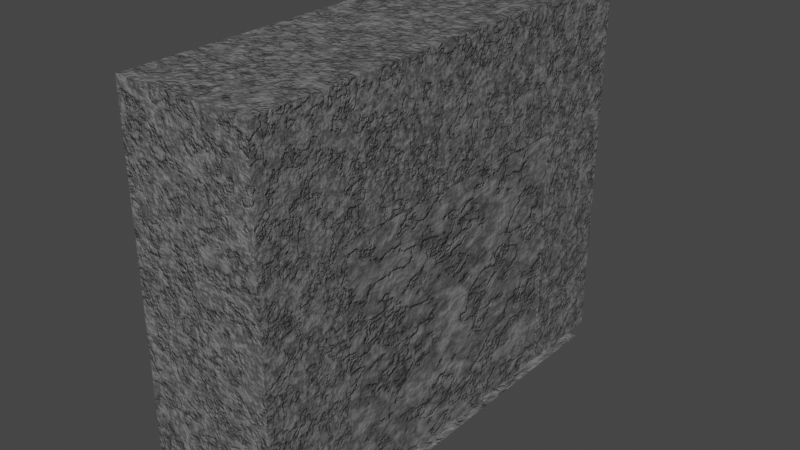 # Source: kamin.blend  (saved by Blender 3.3.6; exported with 4.5.12 LTS)
import bpy
from mathutils import Matrix  # noqa: F401  (used for matrix-valued properties, if any)

bpy.ops.wm.read_factory_settings(use_empty=True)
scene = bpy.context.scene
scene.name = 'Scene'

# ---- collections
col_collection = bpy.data.collections.new('Collection'); scene.collection.children.link(col_collection)

# ---- images (referenced by path relative to the original .blend; pixels are not part of the script)
import os
ASSET_DIR = os.environ.get("B2B_ASSET_DIR", "")  # directory of the original .blend (textures are referenced by path, not embedded)
HERE = os.path.dirname(os.path.abspath(__file__))  # packed textures are extracted next to this script under _unpacked/

def load_image(name, relpath, width, height, colorspace="sRGB"):
    """Load a texture the original file referenced (path relative to the .blend, or extracted next to this script)."""
    p = next((c for c in (os.path.join(HERE, relpath), os.path.join(ASSET_DIR, relpath)) if relpath and os.path.exists(c)), "")
    if p:
        img = bpy.data.images.load(p, check_existing=True)
        img.name = name
    else:  # same state as the original file: an image datablock whose file is absent (Cycles renders it pink)
        img = bpy.data.images.new(name, width, height)
        img.source = "FILE"
        img.filepath = "//" + (relpath or name)
    img.colorspace_settings.name = colorspace
    return img
img_stone2 = load_image('stone2', '', 1024, 1024, 'sRGB')

# ---- materials (node trees are filled in below, after node groups)
mat_stone = bpy.data.materials.new('Stone')

# ---- material node trees
mat_stone.use_nodes = True; mat_stone.node_tree.nodes.clear()
_N = mat_stone.node_tree.nodes; _L = mat_stone.node_tree.links
n0 = _N.new('ShaderNodeOutputMaterial'); n0.name = 'Material Output'; n0.location = (1606, 925)
n1 = _N.new('ShaderNodeTexCoord'); n1.name = 'Texture Coordinate'; n1.location = (-129, 786)
n2 = _N.new('ShaderNodeValToRGB'); n2.name = 'ColorRamp'; n2.location = (531, 827)
while len(n2.color_ramp.elements) > 1: n2.color_ramp.elements.remove(n2.color_ramp.elements[-1])
n2.color_ramp.elements[0].position = 0.0; n2.color_ramp.elements[0].color = (0.2623, 0.2623, 0.2623, 1.0)
_e = n2.color_ramp.elements.new(1.0); _e.color = (0.0331, 0.0331, 0.0331, 1.0)
n3 = _N.new('ShaderNodeTexNoise'); n3.name = 'Noise Texture'; n3.location = (91, 745)
n3.inputs[3].default_value = 15.0
n3.inputs[4].default_value = 0.55
n4 = _N.new('ShaderNodeTexVoronoi'); n4.name = 'Voronoi Texture'; n4.location = (311, 826)
n5 = _N.new('ShaderNodeTexNoise'); n5.name = 'Noise Texture.001'; n5.location = (91, 477)
n5.inputs[2].default_value = 3.0
n5.inputs[3].default_value = 15.0
n5.inputs[4].default_value = 0.55
n6 = _N.new('ShaderNodeMix'); n6.name = 'Mix'; n6.location = (851, 822)
n6.data_type = 'RGBA'
n6.blend_type = 'DARKEN'
n6.inputs[0].default_value = 0.3
n7 = _N.new('ShaderNodeBump'); n7.name = 'Bump.001'; n7.location = (851, 451)
n7.inputs[0].default_value = 0.35
n7.inputs[1].default_value = 1.0
n7.inputs[2].default_value = 1.0
n8 = _N.new('ShaderNodeTexVoronoi'); n8.name = 'Voronoi Texture.001'; n8.location = (311, 558)
n8.feature = 'DISTANCE_TO_EDGE'
n8.inputs[2].default_value = 2.0
n9 = _N.new('ShaderNodeValToRGB'); n9.name = 'ColorRamp.001'; n9.location = (1071, 760)
while len(n9.color_ramp.elements) > 1: n9.color_ramp.elements.remove(n9.color_ramp.elements[-1])
n9.color_ramp.elements[0].position = 0.0; n9.color_ramp.elements[0].color = (0.4254, 0.4254, 0.4254, 1.0)
_e = n9.color_ramp.elements.new(1.0); _e.color = (1.0, 1.0, 1.0, 1.0)
n10 = _N.new('ShaderNodeBump'); n10.name = 'Bump'; n10.location = (1148, 437)
n10.inputs[0].default_value = 0.25
n10.inputs[1].default_value = 1.0
n10.inputs[2].default_value = 1.0
n11 = _N.new('ShaderNodeValToRGB'); n11.name = 'ColorRamp.002'; n11.location = (522, 450)
while len(n11.color_ramp.elements) > 1: n11.color_ramp.elements.remove(n11.color_ramp.elements[-1])
n11.color_ramp.elements[0].position = 0.0; n11.color_ramp.elements[0].color = (0.0, 0.0, 0.0, 1.0)
_e = n11.color_ramp.elements.new(0.04364); _e.color = (1.0, 1.0, 1.0, 1.0)
n12 = _N.new('ShaderNodeBsdfPrincipled'); n12.name = 'Principled BSDF'; n12.location = (1505, 703)
n12.distribution = 'GGX'
n12.subsurface_method = 'RANDOM_WALK_SKIN'
n12.inputs[3].default_value = 1.45
n12.inputs[27].default_value = (0.0, 0.0, 0.0, 1.0)
n12.inputs[28].default_value = 1.0
n13 = _N.new('ShaderNodeTexImage'); n13.name = 'Image Texture'; n13.location = (1831, 407)
n13.image = img_stone2
_L.new(n3.outputs[1], n4.inputs[0])
_L.new(n1.outputs[3], n3.inputs[0])
_L.new(n6.outputs[2], n12.inputs[0])
_L.new(n4.outputs[0], n2.inputs[0])
_L.new(n5.outputs[1], n8.inputs[0])
_L.new(n1.outputs[3], n5.inputs[0])
_L.new(n2.outputs[0], n6.inputs[6])
_L.new(n8.outputs[0], n6.inputs[7])
_L.new(n9.outputs[0], n12.inputs[2])
_L.new(n6.outputs[2], n9.inputs[0])
_L.new(n6.outputs[2], n10.inputs[3])
_L.new(n7.outputs[0], n10.inputs[4])
_L.new(n11.outputs[0], n7.inputs[3])
_L.new(n8.outputs[0], n11.inputs[0])
_L.new(n12.outputs[0], n0.inputs[0])
_L.new(n10.outputs[0], n12.inputs[5])
n0.is_active_output = True

# ---- world
world_world = bpy.data.worlds.new('World'); scene.world = world_world
world_world.use_nodes = True; world_world.node_tree.nodes.clear()
_N = world_world.node_tree.nodes; _L = world_world.node_tree.links
n0 = _N.new('ShaderNodeOutputWorld'); n0.name = 'World Output'; n0.location = (300, 300)
n1 = _N.new('ShaderNodeBackground'); n1.name = 'Background'; n1.location = (10, 300)
n1.inputs[0].default_value = (0.05088, 0.05088, 0.05088, 1.0)
_L.new(n1.outputs[0], n0.inputs[0])
n0.is_active_output = True
world_world.color = (0.05088, 0.05088, 0.05088)
world_world.use_sun_shadow = False
world_world.sun_shadow_jitter_overblur = 0.0

# ---- meshes
me_plane_001 = bpy.data.meshes.new('Plane.001')
me_plane_001.from_pydata([(-1.0, -0.6744, 0.0), (1.0, -0.6744, 0.0), (-1.0, 0.6744, 0.0), (1.0, 0.6744, 0.0), (-1.0, -0.6744, 3.658), (1.0, -0.6744, 3.658), (-1.0, 0.6744, 3.658), (1.0, 0.6744, 3.658), (-1.0, -0.6744, 5.532), (1.0, -0.6744, 5.532), (-1.0, 0.6744, 5.532), (1.0, 0.6744, 5.532), (-1.0, 4.755, 3.658), (1.0, 4.755, 3.658), (-1.0, 4.755, 5.532), (1.0, 4.755, 5.532), (-1.0, 4.766, 3.658), (1.0, 4.766, 3.658), (-1.0, 4.766, 5.532), (1.0, 4.766, 5.532), (-1.0, 6.108, 3.658), (1.0, 6.108, 3.658), (-1.0, 6.108, 5.532), (1.0, 6.108, 5.532), (-1.0, 4.766, 0.131), (1.0, 4.766, 0.131), (-1.0, 6.108, 0.131), (1.0, 6.108, 0.131), (-1.0, 4.766, 0.000367), (1.0, 4.766, 0.000367), (-1.0, 6.108, 0.000367), (1.0, 6.108, 0.000367)], [], [(0, 2, 3, 1), (1, 3, 7, 5), (2, 0, 4, 6), (3, 2, 6, 7), (0, 1, 5, 4), (8, 9, 11, 10), (4, 5, 9, 8), (5, 7, 11, 9), (6, 4, 8, 10), (7, 6, 12, 13), (12, 14, 18, 16), (6, 10, 14, 12), (11, 7, 13, 15), (10, 11, 15, 14), (19, 17, 21, 23), (13, 12, 16, 17), (15, 13, 17, 19), (14, 15, 19, 18), (20, 22, 23, 21), (18, 19, 23, 22), (16, 18, 22, 20), (21, 17, 25, 27), (27, 25, 29, 31), (20, 21, 27, 26), (16, 20, 26, 24), (17, 16, 24, 25), (29, 28, 30, 31), (25, 24, 28, 29), (24, 26, 30, 28), (26, 27, 31, 30)])
_uv = me_plane_001.uv_layers.new(name='UVMap')
_uv.uv.foreach_set('vector', [0.6124, 0.7992, 0.7156, 0.7992, 0.7156, 0.9523, 0.6124, 0.9523, 0.4235, 0.0, 0.4235, 0.1032, 0.1434, 0.1032, 0.1434, 0.0, 0.8469, 0.4159, 0.8469, 0.5192, 0.5669, 0.5192, 0.5669, 0.4159, 0.4593, 0.5192, 0.6124, 0.5192, 0.6124, 0.7992, 0.4593, 0.7992, 0.0, 0.5192, 0.1531, 0.5192, 0.1531, 0.7992, 5.96e-08, 0.7992, 1.0, 0.5192, 0.8469, 0.5192, 0.8469, 0.4159, 1.0, 0.4159, 5.96e-08, 0.7992, 0.1531, 0.7992, 0.1531, 0.9426, 5.96e-08, 0.9426, 0.1434, 0.0, 0.1434, 0.1032, 0.0, 0.1032, 0.0, 0.0, 0.5669, 0.4159, 0.5669, 0.5192, 0.4235, 0.5192, 0.4235, 0.4159, 0.4593, 0.8324, 0.3062, 0.8324, 0.3062, 0.5201, 0.4593, 0.5201, 0.5669, 0.1036, 0.4235, 0.1036, 0.4235, 0.1027, 0.5669, 0.1027, 0.5669, 0.4159, 0.4235, 0.4159, 0.4235, 0.1036, 0.5669, 0.1036, 0.0, 0.1032, 0.1434, 0.1032, 0.1434, 0.4156, 0.0, 0.4156, 1.0, 0.4159, 0.8469, 0.4159, 0.8469, 0.1036, 1.0, 0.1036, 0.0, 0.4165, 0.1434, 0.4165, 0.1434, 0.5192, 0.0, 0.5192, 0.4593, 0.5201, 0.3062, 0.5201, 0.3062, 0.5192, 0.4593, 0.5192, 0.0, 0.4156, 0.1434, 0.4156, 0.1434, 0.4165, 0.0, 0.4165, 1.0, 0.1036, 0.8469, 0.1036, 0.8469, 0.1027, 1.0, 0.1027, 0.3062, 0.7992, 0.3062, 0.9426, 0.1531, 0.9426, 0.1531, 0.7992, 1.0, 0.1027, 0.8469, 0.1027, 0.8469, 0.0, 1.0, 0.0, 0.5669, 0.1027, 0.4235, 0.1027, 0.4235, 0.0, 0.5669, 0.0, 0.1434, 0.5192, 0.1434, 0.4165, 0.4134, 0.4165, 0.4134, 0.5192, 0.4134, 0.5192, 0.4134, 0.4165, 0.4234, 0.4165, 0.4234, 0.5192, 0.3062, 0.7992, 0.1531, 0.7992, 0.1531, 0.5292, 0.3062, 0.5292, 0.5669, 0.1027, 0.5669, 0.0, 0.8369, 0.0, 0.8369, 0.1027, 0.7655, 0.7992, 0.6124, 0.7992, 0.6124, 0.5292, 0.7655, 0.5292, 0.4593, 0.9523, 0.4593, 0.7992, 0.562, 0.7992, 0.562, 0.9523, 0.7655, 0.5292, 0.6124, 0.5292, 0.6124, 0.5192, 0.7655, 0.5192, 0.8369, 0.1027, 0.8369, 0.0, 0.8469, 0.0, 0.8469, 0.1027, 0.3062, 0.5292, 0.1531, 0.5292, 0.1531, 0.5192, 0.3062, 0.5192])
me_plane_001.materials.append(mat_stone)
me_plane_001.update()
me_plane_003 = bpy.data.meshes.new('Plane.003')
me_plane_003.from_pydata([(-1.0, -1.0, 0.0), (1.0, -1.0, 0.0), (-1.0, 1.0, 0.0), (1.0, 1.0, 0.0)], [], [(0, 1, 3, 2)])
_uv = me_plane_003.uv_layers.new(name='UVMap')
_uv.uv.foreach_set('vector', [0.9186, 0.6723, 0.7655, 0.6723, 0.7655, 0.5192, 0.9186, 0.5192])
me_plane_003.materials.append(mat_stone)
me_plane_003.update()
me_plane_004 = bpy.data.meshes.new('Plane.004')
me_plane_004.from_pydata([(-1.0, -1.0, 0.0), (1.0, -1.0, 0.0), (-1.0, 1.0, 0.0), (1.0, 1.0, 0.0)], [], [(0, 1, 3, 2)])
_uv = me_plane_004.uv_layers.new(name='UVMap')
_uv.uv.foreach_set('vector', [0.9186, 0.8254, 0.7655, 0.8254, 0.7655, 0.6723, 0.9186, 0.6723])
me_plane_004.materials.append(mat_stone)
me_plane_004.update()

# ---- objects
ob_plane = bpy.data.objects.new('Plane', me_plane_001)
ob_plane_001 = bpy.data.objects.new('Plane.001', me_plane_003)
ob_plane_002 = bpy.data.objects.new('Plane.002', me_plane_004)

# ---- transforms, parenting, visibility, modifiers, constraints
ob_plane.location = (0.0, -3.025, 0.0)
ob_plane_001.location = (0.9852, 0.0, 1.923)
ob_plane_001.rotation_euler = (-0.0, 1.571, 0.0)
ob_plane_001.scale = (1.936, 2.689, 1.0)
ob_plane_002.location = (0.09045, 0.0, -0.007375)
ob_plane_002.rotation_euler = (-0.0, 3.142, -0.0)
ob_plane_002.scale = (1.04, 2.689, 1.0)

# ---- collection membership
col_collection.objects.link(ob_plane)
col_collection.objects.link(ob_plane_001)
col_collection.objects.link(ob_plane_002)

# ---- scene / render settings (as saved in the file)
scene.frame_start = 1; scene.frame_end = 250; scene.frame_set(213)
scene.render.engine = 'CYCLES'
scene.cycles.sampling_pattern = 'TABULATED_SOBOL'
scene.cycles.use_light_tree = False
scene.cycles.bake_type = 'DIFFUSE'
scene.view_settings.view_transform = 'Filmic'
bpy.context.view_layer.update()

# ---- added for rendering (the .blend has no active camera and no usable light): camera, sun
cam_auto = bpy.data.cameras.new('AutoCamera')
cam_auto.lens = 50.0
cam_auto.sensor_width = 36.0
cam_auto.clip_end = 1000.0
ob_auto_camera = bpy.data.objects.new('AutoCamera', cam_auto)
scene.collection.objects.link(ob_auto_camera)
ob_auto_camera.location = (8.40664, -10.3179, 9.43279)
ob_auto_camera.rotation_euler = (1.09748, -7.21219e-08, 0.694738)
scene.camera = ob_auto_camera
light_auto_sun = bpy.data.lights.new('AutoSun', 'SUN')
light_auto_sun.energy = 3.0
light_auto_sun.angle = 0.0523599
ob_auto_sun = bpy.data.objects.new('AutoSun', light_auto_sun)
scene.collection.objects.link(ob_auto_sun)
ob_auto_sun.rotation_euler = (0.872665, 0.174533, 0.523599)
bpy.context.view_layer.update()
